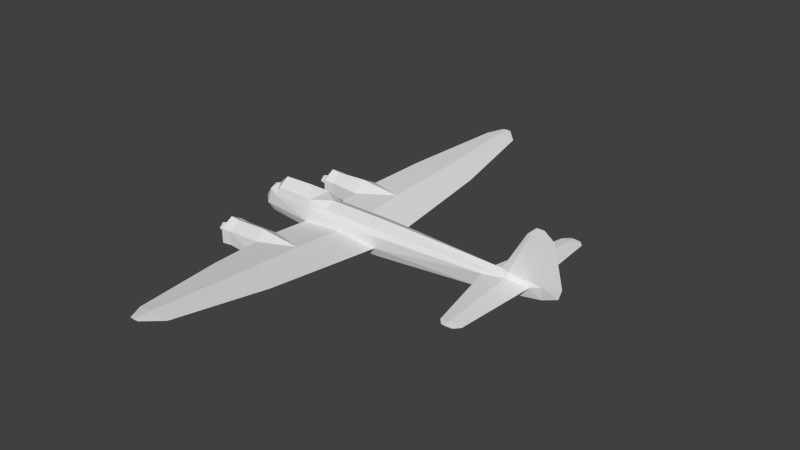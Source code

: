 # Source: ju88_l.blend  (saved by Blender 2.69.0; exported with 4.5.12 LTS)
import bpy
from mathutils import Matrix  # noqa: F401  (used for matrix-valued properties, if any)

bpy.ops.wm.read_factory_settings(use_empty=True)
scene = bpy.context.scene
scene.name = 'Scene'

# ---- collections
col_collection_1 = bpy.data.collections.new('Collection 1'); scene.collection.children.link(col_collection_1)

# ---- materials (node trees are filled in below, after node groups)
mat_material_texture = bpy.data.materials.new('Material Texture')
mat_material_texture.alpha_threshold = 0.0
mat_material_texture.use_transparent_shadow = False
mat_material_texture.roughness = 0.5
mat_material_texture.line_color = (0.0, 0.0, 0.0, 1.0)

# ---- material node trees

# ---- world
world_world = bpy.data.worlds.new('World'); scene.world = world_world
world_world.color = (0.05088, 0.05088, 0.05088)
world_world.use_sun_shadow = False
world_world.sun_shadow_jitter_overblur = 0.0
world_world.cycles.sampling_method = 'NONE'
world_world.cycles.sample_map_resolution = 256

# ---- meshes
me_cylinder = bpy.data.meshes.new('Cylinder')
me_cylinder.from_pydata([(-2.68, 3.072, 1.073e-07), (-3.19, 2.762, 1.788e-07), (-2.68, 2.762, -0.31), (-2.68, 2.452, 1.073e-07), (-2.68, 2.762, 0.31), (-3.11, 2.762, -0.1757), (-3.11, 2.586, 1.467e-07), (-3.11, 2.762, 0.1757), (-3.11, 2.937, 1.467e-07), (2.452, 2.762, 0.3176), (0.7985, 2.336, 0.1325), (-0.87, 2.181, 0.258), (0.8094, 2.762, 0.4615), (0.8201, 3.165, 0.2176), (-0.7433, 3.275, 0.3634), (-0.93, 3.333, -0.31), (-0.93, 2.19, -0.31), (-0.93, 2.762, -0.62), (0.8077, 2.368, -0.2194), (0.8077, 2.762, -0.4388), (0.8077, 3.156, -0.2194), (-0.93, 2.762, 0.62), (-2.17, 3.247, -0.28), (-2.17, 2.762, -0.56), (-2.17, 2.277, -0.28), (-2.17, 2.277, 0.28), (-2.17, 2.762, 0.56), (-2.17, 3.247, 0.28), (-2.68, 3.186, -0.245), (-2.68, 2.762, -0.49), (-2.68, 2.337, -0.245), (-2.68, 2.337, 0.245), (-2.68, 2.762, 0.49), (-2.68, 3.186, 0.245), (-2.58, 3.281, -0.3), (-2.58, 2.762, -0.6), (-2.58, 2.242, -0.3), (-2.58, 2.242, 0.3), (-2.58, 2.762, 0.6), (-2.58, 3.281, 0.3), (-2.68, -3.072, 1.073e-07), (-3.19, -2.762, 1.788e-07), (-2.68, -2.762, -0.31), (-2.68, -2.452, 1.073e-07), (-2.68, -2.762, 0.31), (-3.11, -2.762, -0.1757), (-3.11, -2.586, 1.467e-07), (-3.11, -2.762, 0.1757), (-3.11, -2.937, 1.467e-07), (2.452, -2.762, 0.3176), (0.7985, -2.336, 0.1325), (-0.87, -2.181, 0.258), (0.8094, -2.762, 0.4615), (0.8201, -3.165, 0.2176), (-0.7433, -3.275, 0.3634), (-0.93, -3.333, -0.31), (-0.93, -2.19, -0.31), (-0.93, -2.762, -0.62), (0.8077, -2.368, -0.2194), (0.8077, -2.762, -0.4388), (0.8077, -3.156, -0.2194), (-0.93, -2.762, 0.62), (-2.17, -3.247, -0.28), (-2.17, -2.762, -0.56), (-2.17, -2.277, -0.28), (-2.17, -2.277, 0.28), (-2.17, -2.762, 0.56), (-2.17, -3.247, 0.28), (-2.68, -3.186, -0.245), (-2.68, -2.762, -0.49), (-2.68, -2.337, -0.245), (-2.68, -2.337, 0.245), (-2.68, -2.762, 0.49), (-2.68, -3.186, 0.245), (-2.58, -3.281, -0.3), (-2.58, -2.762, -0.6), (-2.58, -2.242, -0.3), (-2.58, -2.242, 0.3), (-2.58, -2.762, 0.6), (-2.58, -3.281, 0.3), (-0.87, 0.62, 0.13), (2.57, 0.62, 0.13), (0.8318, 0.547, -0.02235), (2.296, 5.541, 0.5656), (0.9269, 5.541, 0.4456), (-0.4137, 5.541, 0.5656), (1.711, 9.345, 0.9052), (0.9051, 9.345, 0.8475), (0.3913, 9.345, 0.9052), (1.118, 9.993, 0.9629), (0.931, 9.993, 0.9466), (0.748, 9.993, 0.9629), (0.931, 9.993, 0.9793), (0.8318, 0.66, 0.2824), (0.9269, 5.541, 0.6856), (0.9051, 9.345, 0.9629), (-0.87, -0.62, 0.13), (2.57, -0.62, 0.13), (0.8318, -0.547, -0.02235), (2.296, -5.541, 0.5656), (0.9269, -5.541, 0.4456), (-0.4137, -5.541, 0.5656), (1.711, -9.345, 0.9052), (0.9051, -9.345, 0.8475), (0.3913, -9.345, 0.9052), (1.118, -9.993, 0.9629), (0.931, -9.993, 0.9466), (0.748, -9.993, 0.9629), (0.931, -9.993, 0.9793), (0.8318, -0.66, 0.2824), (0.9269, -5.541, 0.6856), (0.9051, -9.345, 0.9629), (7.152, 0.3749, 0.64), (8.921, 0.1557, 0.64), (8.018, 0.2899, 0.5608), (8.684, 3.52, 0.64), (8.19, 3.52, 0.6032), (7.844, 3.52, 0.64), (8.19, 3.74, 0.6595), (8.049, 3.74, 0.64), (8.489, 3.74, 0.64), (8.19, 3.74, 0.6205), (8.012, 0.2364, 0.7197), (8.19, 3.52, 0.6768), (7.152, -0.3749, 0.64), (8.921, -0.1557, 0.64), (8.018, -0.2899, 0.5608), (8.684, -3.52, 0.64), (8.19, -3.52, 0.6032), (7.844, -3.52, 0.64), (8.19, -3.74, 0.6595), (8.049, -3.74, 0.64), (8.19, -3.74, 0.6205), (8.489, -3.74, 0.64), (8.012, -0.2364, 0.7197), (8.19, -3.52, 0.6768), (-3.02, 0.0, -0.25), (-3.55, 0.0, 0.21), (-3.02, 0.29, 0.74), (-3.02, 0.0, 0.87), (-3.02, 0.49, 0.21), (-2.77, 0.0, 0.95), (-2.49, 0.5219, 0.65), (-0.68, 0.5661, 0.65), (-0.68, 0.49, 1.03), (-2.36, 0.0, 1.32), (-1.1, 0.0, 1.36), (-2.37, 0.44, 1.03), (-0.68, 0.0, 1.03), (-3.02, -0.29, 0.74), (-3.02, -0.49, 0.21), (-2.49, -0.5219, 0.65), (-0.68, -0.5661, 0.65), (-0.68, -0.49, 1.03), (-2.37, -0.44, 1.03), (9.33, 0.0, 0.26), (9.33, 0.0658, 0.7712), (-2.774, 0.3818, -0.2455), (-0.87, 0.514, -0.2226), (-0.45, 0.1839, -0.35), (0.05, 0.4667, 0.8279), (2.57, 0.5, -0.2226), (2.57, 0.0, 1.03), (2.57, 0.4667, 0.8279), (2.57, 0.6098, 0.6041), (7.16, 0.297, 0.05938), (7.72, 0.0, 0.91), (7.16, -0.297, 0.05938), (8.017, 0.09928, 0.8685), (0.05, 0.0, 1.03), (9.33, -0.0658, 0.7712), (-2.77, -0.3818, -0.09134), (-0.87, -0.5, -0.2226), (-0.87, 0.0, -0.35), (0.05, -0.4667, 0.8279), (2.57, -0.5, -0.2226), (2.57, 0.0, -0.35), (2.57, -0.4667, 0.8279), (2.57, -0.6098, 0.6041), (7.16, 0.0, -0.09), (8.017, -0.09928, 0.8685), (9.96, 1.531e-17, 0.51), (10.08, 3.98e-17, 0.91), (9.69, 1.378e-16, 2.51), (8.773, 0.04441, 2.51), (8.64, 1.378e-16, 2.51), (9.278, 1.568e-16, 2.82), (9.122, 0.01373, 2.82), (8.968, 1.568e-16, 2.82), (8.773, -0.04441, 2.51), (9.122, -0.01373, 2.82), (-2.24, 0.235, -0.7), (-0.72, 0.235, -0.7)], [], [(6, 3, 4, 7), (7, 4, 0, 8), (8, 0, 2, 5), (5, 2, 3, 6), (1, 6, 7), (1, 8, 5), (18, 19, 9), (20, 13, 9), (14, 13, 15), (23, 17, 16, 24), (29, 35, 36, 30), (30, 36, 37, 31), (24, 16, 11, 25), (31, 37, 38, 32), (33, 39, 34, 28), (39, 27, 22, 34), (38, 26, 27, 39), (37, 25, 26, 38), (36, 24, 25, 37), (28, 29, 30, 31, 32, 33), (34, 22, 23, 35), (10, 18, 9), (10, 11, 16), (25, 11, 21, 26), (1, 5, 6), (15, 13, 20), (1, 7, 8), (17, 15, 20, 19), (21, 12, 14), (27, 14, 15, 22), (11, 12, 21), (32, 38, 39, 33), (16, 17, 19, 18), (16, 18, 10), (26, 21, 14, 27), (28, 34, 35, 29), (19, 20, 9), (35, 23, 24, 36), (22, 15, 17, 23), (46, 47, 44, 43), (47, 48, 40, 44), (48, 45, 42, 40), (45, 46, 43, 42), (41, 47, 46), (41, 45, 48), (58, 49, 59), (60, 49, 53), (54, 55, 53), (63, 64, 56, 57), (69, 70, 76, 75), (70, 71, 77, 76), (64, 65, 51, 56), (71, 72, 78, 77), (73, 68, 74, 79), (79, 74, 62, 67), (78, 79, 67, 66), (77, 78, 66, 65), (76, 77, 65, 64), (68, 73, 72, 71, 70, 69), (74, 75, 63, 62), (50, 49, 58), (50, 56, 51), (65, 66, 61, 51), (41, 46, 45), (55, 60, 53), (41, 48, 47), (57, 59, 60, 55), (61, 54, 52), (67, 62, 55, 54), (51, 61, 52), (72, 73, 79, 78), (56, 58, 59, 57), (56, 50, 58), (66, 67, 54, 61), (68, 69, 75, 74), (59, 49, 60), (75, 76, 64, 63), (62, 63, 57, 55), (83, 84, 86), (84, 85, 88), (86, 90, 89), (86, 87, 90), (87, 88, 90), (90, 88, 91), (92, 86, 89), (86, 84, 87), (88, 87, 84), (88, 95, 92), (88, 94, 95), (86, 94, 83), (89, 90, 91, 92), (85, 94, 88), (94, 86, 95), (95, 86, 92), (88, 92, 91), (99, 102, 100), (100, 104, 101), (102, 105, 106), (102, 106, 103), (103, 106, 104), (106, 107, 104), (108, 105, 102), (102, 103, 100), (104, 100, 103), (104, 108, 111), (104, 111, 110), (102, 99, 110), (105, 108, 107, 106), (101, 104, 110), (110, 111, 102), (111, 108, 102), (104, 107, 108), (138, 142, 140), (142, 138, 141), (126, 128, 124), (115, 121, 120), (115, 116, 121), (116, 117, 121), (133, 130, 131, 132), (144, 169, 160), (169, 162, 163, 160), (158, 161, 159), (122, 166, 168), (169, 174, 177, 162), (148, 153, 169), (184, 185, 188), (156, 168, 184), (189, 190, 188), (185, 189, 188), (172, 159, 176, 175), (132, 131, 129), (117, 123, 118), (114, 112, 116), (124, 129, 135), (118, 115, 120), (121, 117, 119), (123, 115, 118), (117, 118, 119), (116, 112, 117), (135, 130, 127), (130, 133, 127), (112, 123, 117), (129, 131, 130), (127, 133, 132), (122, 168, 156), (122, 156, 113), (113, 156, 155), (122, 113, 123), (123, 113, 115), (186, 184, 187), (163, 122, 112, 164), (162, 166, 122, 163), (134, 125, 170), (153, 174, 169), (113, 155, 114), (181, 156, 182), (181, 155, 156), (181, 182, 170), (134, 180, 166), (177, 178, 124, 134), (134, 170, 180), (187, 184, 188), (186, 190, 189), (183, 156, 184), (148, 169, 144), (140, 136, 137), (151, 141, 149), (143, 144, 160), (152, 174, 153), (120, 121, 119, 118), (142, 147, 143), (153, 154, 152), (173, 192, 159), (149, 150, 151), (153, 146, 154), (172, 173, 159), (145, 141, 154), (139, 141, 138), (145, 146, 147), (140, 137, 138), (147, 144, 143), (154, 151, 152), (139, 149, 141), (140, 158, 157), (146, 144, 147), (186, 188, 190), (157, 136, 140), (192, 191, 157, 158), (173, 136, 191, 192), (141, 151, 154), (146, 145, 154), (146, 153, 148), (149, 137, 150), (146, 148, 144), (139, 138, 137), (128, 129, 124), (128, 132, 129), (127, 132, 128), (112, 122, 123), (129, 130, 135), (165, 155, 179), (189, 185, 166), (180, 189, 166), (184, 166, 185), (168, 166, 184), (113, 114, 116), (113, 116, 115), (124, 135, 134), (192, 158, 159), (161, 165, 179, 176), (162, 177, 134, 166), (186, 187, 188), (182, 156, 183), (183, 189, 170), (189, 180, 170), (182, 183, 170), (171, 150, 136), (112, 114, 165), (124, 167, 126), (143, 160, 163, 164), (191, 136, 157), (150, 171, 172), (171, 136, 173, 172), (159, 161, 176), (183, 186, 189), (183, 184, 186), (167, 179, 155), (165, 114, 155), (125, 126, 155), (152, 178, 177, 174), (125, 155, 170), (181, 170, 155), (167, 155, 126), (175, 176, 179, 167), (149, 139, 137), (147, 142, 141), (150, 137, 136), (145, 147, 141), (125, 127, 128), (135, 127, 125), (125, 128, 126), (134, 135, 125), (83, 9, 84), (9, 93, 81), (12, 9, 94), (94, 9, 83), (84, 9, 13), (12, 93, 9), (94, 85, 14), (80, 93, 11), (12, 11, 93), (84, 13, 85), (9, 82, 10), (13, 14, 85), (10, 80, 11), (82, 80, 10), (81, 82, 9), (12, 94, 14), (99, 100, 49), (49, 97, 109), (52, 110, 49), (110, 99, 49), (100, 53, 49), (52, 49, 109), (110, 54, 101), (96, 51, 109), (52, 109, 51), (100, 101, 53), (49, 50, 98), (53, 101, 54), (50, 51, 96), (98, 50, 96), (97, 49, 98), (52, 54, 110), (172, 96, 150), (158, 140, 80), (140, 142, 80), (150, 96, 151), (178, 152, 109), (178, 97, 124), (98, 96, 172), (98, 172, 175), (81, 112, 165), (81, 165, 161), (164, 112, 81), (161, 82, 81), (175, 97, 98), (80, 143, 93), (97, 175, 167), (164, 81, 93), (151, 96, 152), (124, 97, 167), (164, 93, 143), (178, 109, 97), (142, 143, 80), (82, 161, 158), (82, 158, 80), (96, 109, 152)])
_uv = me_cylinder.uv_layers.new(name='UVMap')
_uv.uv.foreach_set('vector', [0.8969, 0.8258, 0.9168, 0.8258, 0.9168, 0.8401, 0.8969, 0.8339, 0.8969, 0.8339, 0.9168, 0.8401, 0.9168, 0.8258, 0.8969, 0.8258, 0.8969, 0.8258, 0.9168, 0.8258, 0.9168, 0.8114, 0.8969, 0.8176, 0.8969, 0.8176, 0.9168, 0.8114, 0.9168, 0.8258, 0.8969, 0.8258, 0.8932, 0.8258, 0.8969, 0.8258, 0.8969, 0.8339, 0.8932, 0.8258, 0.8969, 0.8258, 0.8969, 0.8176, 0.9133, 0.6031, 0.9133, 0.5929, 0.9894, 0.6279, 0.9133, 0.566, 0.9138, 0.5457, 0.9894, 0.5411, 0.8414, 0.539, 0.9138, 0.5457, 0.8328, 0.5702, 0.7753, 0.5873, 0.8328, 0.5845, 0.8328, 0.5989, 0.7753, 0.6003, 0.7322, 0.5905, 0.7368, 0.5854, 0.7368, 0.5993, 0.7322, 0.6019, 0.7322, 0.6019, 0.7368, 0.5993, 0.7368, 0.6271, 0.7322, 0.6246, 0.7753, 0.6003, 0.8328, 0.5989, 0.8356, 0.6252, 0.7753, 0.6262, 0.7322, 0.6246, 0.7368, 0.6271, 0.7368, 0.641, 0.7322, 0.6359, 0.7322, 0.5444, 0.7368, 0.5419, 0.7368, 0.5697, 0.7322, 0.5671, 0.7368, 0.5419, 0.7558, 0.5428, 0.7558, 0.5688, 0.7368, 0.5697, 0.7368, 0.528, 0.7558, 0.5299, 0.7558, 0.5428, 0.7368, 0.5419, 0.7368, 0.6271, 0.7558, 0.6262, 0.7558, 0.6392, 0.7368, 0.641, 0.7368, 0.5993, 0.7558, 0.6003, 0.7558, 0.6262, 0.7368, 0.6271, 0.9472, 0.8145, 0.9668, 0.8031, 0.9865, 0.8145, 0.9865, 0.8372, 0.9668, 0.8485, 0.9472, 0.8372, 0.7368, 0.5697, 0.7558, 0.5688, 0.7558, 0.5817, 0.7368, 0.5836, 0.9128, 0.6194, 0.9133, 0.6031, 0.9894, 0.6279, 0.9128, 0.6194, 0.8356, 0.6252, 0.8328, 0.5989, 0.7753, 0.6262, 0.8356, 0.6252, 0.8328, 0.6419, 0.7753, 0.6392, 0.8932, 0.8258, 0.8969, 0.8176, 0.8969, 0.8258, 0.8328, 0.5702, 0.9138, 0.5457, 0.9133, 0.566, 0.8932, 0.8258, 0.8969, 0.8339, 0.8969, 0.8258, 0.8328, 0.5845, 0.8328, 0.5702, 0.9133, 0.566, 0.9133, 0.5761, 0.8328, 0.5271, 0.9133, 0.5344, 0.8414, 0.539, 0.7753, 0.5428, 0.8414, 0.539, 0.8328, 0.5702, 0.7753, 0.5688, 0.8356, 0.6252, 0.9133, 0.6346, 0.8328, 0.6419, 0.7322, 0.5331, 0.7368, 0.528, 0.7368, 0.5419, 0.7322, 0.5444, 0.8328, 0.5989, 0.8328, 0.5845, 0.9133, 0.5929, 0.9133, 0.6031, 0.8328, 0.5989, 0.9133, 0.6031, 0.9128, 0.6194, 0.7753, 0.5299, 0.8328, 0.5271, 0.8414, 0.539, 0.7753, 0.5428, 0.7322, 0.5671, 0.7368, 0.5697, 0.7368, 0.5836, 0.7322, 0.5785, 0.9133, 0.5761, 0.9133, 0.566, 0.9894, 0.5411, 0.7368, 0.5854, 0.7558, 0.5873, 0.7558, 0.6003, 0.7368, 0.5993, 0.7753, 0.5688, 0.8328, 0.5702, 0.8328, 0.5845, 0.7753, 0.5817, 0.8969, 0.8258, 0.8969, 0.8339, 0.9168, 0.8401, 0.9168, 0.8258, 0.8969, 0.8339, 0.8969, 0.8258, 0.9168, 0.8258, 0.9168, 0.8401, 0.8969, 0.8258, 0.8969, 0.8176, 0.9168, 0.8114, 0.9168, 0.8258, 0.8969, 0.8176, 0.8969, 0.8258, 0.9168, 0.8258, 0.9168, 0.8114, 0.8932, 0.8258, 0.8969, 0.8339, 0.8969, 0.8258, 0.8932, 0.8258, 0.8969, 0.8176, 0.8969, 0.8258, 0.4787, 0.6031, 0.4025, 0.6279, 0.4787, 0.5929, 0.4787, 0.566, 0.4025, 0.5411, 0.4781, 0.5457, 0.5505, 0.539, 0.5592, 0.5702, 0.4781, 0.5457, 0.6166, 0.5873, 0.6166, 0.6003, 0.5592, 0.5989, 0.5592, 0.5845, 0.6597, 0.5905, 0.6597, 0.6019, 0.6551, 0.5993, 0.6551, 0.5854, 0.6597, 0.6019, 0.6597, 0.6246, 0.6551, 0.6271, 0.6551, 0.5993, 0.6166, 0.6003, 0.6166, 0.6262, 0.5564, 0.6252, 0.5592, 0.5989, 0.6597, 0.6246, 0.6597, 0.6359, 0.6551, 0.641, 0.6551, 0.6271, 0.6597, 0.5444, 0.6597, 0.5671, 0.6551, 0.5697, 0.6551, 0.5419, 0.6551, 0.5419, 0.6551, 0.5697, 0.6361, 0.5688, 0.6361, 0.5428, 0.6551, 0.528, 0.6551, 0.5419, 0.6361, 0.5428, 0.6361, 0.5299, 0.6551, 0.6271, 0.6551, 0.641, 0.6361, 0.6392, 0.6361, 0.6262, 0.6551, 0.5993, 0.6551, 0.6271, 0.6361, 0.6262, 0.6361, 0.6003, 0.9472, 0.8145, 0.9472, 0.8372, 0.9668, 0.8485, 0.9865, 0.8372, 0.9865, 0.8145, 0.9668, 0.8031, 0.6551, 0.5697, 0.6551, 0.5836, 0.6361, 0.5817, 0.6361, 0.5688, 0.4791, 0.6194, 0.4025, 0.6279, 0.4787, 0.6031, 0.4791, 0.6194, 0.5592, 0.5989, 0.5564, 0.6252, 0.6166, 0.6262, 0.6166, 0.6392, 0.5592, 0.6419, 0.5564, 0.6252, 0.8932, 0.8258, 0.8969, 0.8258, 0.8969, 0.8176, 0.5592, 0.5702, 0.4787, 0.566, 0.4781, 0.5457, 0.8932, 0.8258, 0.8969, 0.8258, 0.8969, 0.8339, 0.5592, 0.5845, 0.4787, 0.5761, 0.4787, 0.566, 0.5592, 0.5702, 0.5592, 0.5271, 0.5505, 0.539, 0.4786, 0.5344, 0.6166, 0.5428, 0.6166, 0.5688, 0.5592, 0.5702, 0.5505, 0.539, 0.5564, 0.6252, 0.5592, 0.6419, 0.4786, 0.6346, 0.6597, 0.5331, 0.6597, 0.5444, 0.6551, 0.5419, 0.6551, 0.528, 0.5592, 0.5989, 0.4787, 0.6031, 0.4787, 0.5929, 0.5592, 0.5845, 0.5592, 0.5989, 0.4791, 0.6194, 0.4787, 0.6031, 0.6166, 0.5299, 0.6166, 0.5428, 0.5505, 0.539, 0.5592, 0.5271, 0.6597, 0.5671, 0.6597, 0.5785, 0.6551, 0.5836, 0.6551, 0.5697, 0.4787, 0.5761, 0.4025, 0.5411, 0.4787, 0.566, 0.6551, 0.5854, 0.6551, 0.5993, 0.6361, 0.6003, 0.6361, 0.5873, 0.6166, 0.5688, 0.6166, 0.5817, 0.5592, 0.5845, 0.5592, 0.5702, 0.7566, 0.1561, 0.7566, 0.0927, 0.9329, 0.129, 0.7566, 0.0927, 0.7566, 0.0306, 0.9329, 0.06788, 0.9329, 0.129, 0.9629, 0.09289, 0.9629, 0.1015, 0.9329, 0.129, 0.9329, 0.09169, 0.9629, 0.09289, 0.9329, 0.09169, 0.9329, 0.06788, 0.9629, 0.09289, 0.9629, 0.09289, 0.9329, 0.06788, 0.9629, 0.08441, 0.9629, 0.2648, 0.9329, 0.2287, 0.9629, 0.2561, 0.9329, 0.129, 0.7566, 0.0927, 0.9329, 0.09169, 0.9329, 0.06788, 0.9329, 0.09169, 0.7566, 0.0927, 0.9329, 0.2898, 0.9329, 0.266, 0.9629, 0.2648, 0.9329, 0.2898, 0.7566, 0.265, 0.9329, 0.266, 0.9329, 0.2287, 0.7566, 0.265, 0.7566, 0.2016, 0.9629, 0.2561, 0.9629, 0.2648, 0.9629, 0.2733, 0.9629, 0.2648, 0.7566, 0.3271, 0.7566, 0.265, 0.9329, 0.2898, 0.7566, 0.265, 0.9329, 0.2287, 0.9329, 0.266, 0.9329, 0.266, 0.9329, 0.2287, 0.9629, 0.2648, 0.9329, 0.2898, 0.9629, 0.2648, 0.9629, 0.2733, 0.2434, 0.1561, 0.06713, 0.129, 0.2434, 0.0927, 0.2434, 0.0927, 0.06713, 0.06788, 0.2434, 0.0306, 0.06713, 0.129, 0.03714, 0.1015, 0.03714, 0.09289, 0.06713, 0.129, 0.03714, 0.09289, 0.06713, 0.09169, 0.06713, 0.09169, 0.03714, 0.09289, 0.06713, 0.06788, 0.03714, 0.09289, 0.03714, 0.08441, 0.06713, 0.06788, 0.03714, 0.2648, 0.03714, 0.2561, 0.06713, 0.2287, 0.06713, 0.129, 0.06713, 0.09169, 0.2434, 0.0927, 0.06713, 0.06788, 0.2434, 0.0927, 0.06713, 0.09169, 0.06713, 0.2898, 0.03714, 0.2648, 0.06713, 0.266, 0.06713, 0.2898, 0.06713, 0.266, 0.2434, 0.265, 0.06713, 0.2287, 0.2434, 0.2016, 0.2434, 0.265, 0.03714, 0.2561, 0.03714, 0.2648, 0.03714, 0.2733, 0.03714, 0.2648, 0.2434, 0.3271, 0.06713, 0.2898, 0.2434, 0.265, 0.2434, 0.265, 0.06713, 0.266, 0.06713, 0.2287, 0.06713, 0.266, 0.03714, 0.2648, 0.06713, 0.2287, 0.06713, 0.2898, 0.03714, 0.2733, 0.03714, 0.2648, 0.3834, 0.7602, 0.4079, 0.7644, 0.3834, 0.7848, 0.4079, 0.7644, 0.3834, 0.7602, 0.395, 0.7505, 0.8059, 0.416, 0.9555, 0.408, 0.8098, 0.4561, 0.6294, 0.3852, 0.6192, 0.408, 0.6192, 0.3942, 0.6294, 0.3852, 0.6294, 0.408, 0.6192, 0.408, 0.6294, 0.408, 0.6294, 0.4241, 0.6192, 0.408, 0.03338, 0.3944, 0.03338, 0.4082, 0.03338, 0.4148, 0.03338, 0.4082, 0.4918, 0.7468, 0.5256, 0.7468, 0.5256, 0.7561, 0.5256, 0.7468, 0.6423, 0.7468, 0.6423, 0.7561, 0.5256, 0.7561, 0.483, 0.8048, 0.6423, 0.8048, 0.5024, 0.8107, 0.8944, 0.7612, 0.8808, 0.7523, 0.8946, 0.7543, 0.5256, 0.907, 0.5256, 0.8977, 0.6423, 0.8977, 0.6423, 0.907, 0.4918, 0.907, 0.4918, 0.907, 0.5256, 0.907, 0.9296, 0.6782, 0.9235, 0.6782, 0.9387, 0.6639, 0.9554, 0.7588, 0.8946, 0.7543, 0.9296, 0.6782, 0.9296, 0.9756, 0.9458, 0.99, 0.9387, 0.99, 0.9235, 0.9756, 0.9296, 0.9756, 0.9387, 0.99, 0.483, 0.849, 0.5024, 0.8431, 0.6423, 0.8431, 0.6423, 0.849, 0.9657, 0.408, 0.9657, 0.4146, 0.9555, 0.4241, 0.3697, 0.4243, 0.3697, 0.4082, 0.3798, 0.4082, 0.779, 0.416, 0.7751, 0.4561, 0.6294, 0.408, 0.1892, 0.4563, 0.04357, 0.4243, 0.04357, 0.4082, 0.3798, 0.4082, 0.3697, 0.3854, 0.3798, 0.3944, 0.6192, 0.408, 0.6294, 0.4241, 0.6192, 0.4146, 0.3697, 0.4082, 0.3697, 0.3854, 0.3798, 0.4082, 0.3697, 0.4243, 0.3798, 0.4082, 0.3798, 0.4148, 0.6294, 0.408, 0.7751, 0.4561, 0.6294, 0.4241, 0.04357, 0.4082, 0.03338, 0.4082, 0.04357, 0.3854, 0.03338, 0.4082, 0.03338, 0.3944, 0.04357, 0.3854, 0.224, 0.4563, 0.3697, 0.4082, 0.3697, 0.4243, 0.04357, 0.4243, 0.03338, 0.4148, 0.03338, 0.4082, 0.9555, 0.3852, 0.9657, 0.3942, 0.9657, 0.408, 0.8944, 0.7612, 0.8946, 0.7543, 0.9554, 0.7588, 0.8944, 0.7612, 0.9554, 0.7588, 0.9365, 0.7648, 0.9365, 0.7648, 0.9554, 0.7588, 0.9554, 0.7824, 0.2176, 0.4165, 0.2138, 0.3744, 0.3697, 0.4082, 0.3697, 0.4082, 0.2138, 0.3744, 0.3697, 0.3854, 0.953, 0.6639, 0.9296, 0.6782, 0.9458, 0.6639, 0.6423, 0.7561, 0.8944, 0.7612, 0.8546, 0.7648, 0.6423, 0.7665, 0.6423, 0.7468, 0.8808, 0.7523, 0.8944, 0.7612, 0.6423, 0.7561, 0.8944, 0.8927, 0.9365, 0.889, 0.9554, 0.8951, 0.4918, 0.907, 0.5256, 0.8977, 0.5256, 0.907, 0.9365, 0.7648, 0.9554, 0.7824, 0.8947, 0.7685, 0.9846, 0.7709, 0.9554, 0.7588, 0.9902, 0.7523, 0.9846, 0.7709, 0.9554, 0.7824, 0.9554, 0.7588, 0.9846, 0.883, 0.9902, 0.9015, 0.9554, 0.8951, 0.8944, 0.8927, 0.8946, 0.8996, 0.8808, 0.9015, 0.6423, 0.8977, 0.6423, 0.8873, 0.8546, 0.889, 0.8944, 0.8927, 0.8944, 0.8927, 0.9554, 0.8951, 0.8946, 0.8996, 0.9458, 0.6639, 0.9296, 0.6782, 0.9387, 0.6639, 0.953, 0.99, 0.9458, 0.99, 0.9296, 0.9756, 0.9721, 0.6782, 0.9554, 0.7588, 0.9296, 0.6782, 0.4918, 0.7468, 0.5256, 0.7468, 0.4918, 0.7468, 0.03398, 0.5915, 0.01267, 0.5688, 0.03398, 0.5688, 0.4079, 0.8894, 0.395, 0.9033, 0.3834, 0.8936, 0.4918, 0.7644, 0.4918, 0.7468, 0.5256, 0.7561, 0.4918, 0.8894, 0.5256, 0.8977, 0.4918, 0.907, 0.3798, 0.3944, 0.3798, 0.4082, 0.3798, 0.4148, 0.3798, 0.4082, 0.09783, 0.5927, 0.1034, 0.5889, 0.1817, 0.5948, 0.1817, 0.5459, 0.1034, 0.5482, 0.1817, 0.5423, 0.483, 0.8431, 0.4899, 0.8269, 0.5024, 0.8431, 0.3834, 0.8936, 0.3834, 0.8691, 0.4079, 0.8894, 0.1817, 0.5459, 0.1622, 0.5686, 0.1034, 0.5482, 0.483, 0.849, 0.483, 0.8431, 0.5024, 0.8431, 0.1039, 0.5686, 0.08486, 0.5686, 0.1034, 0.5482, 0.3834, 0.7542, 0.395, 0.7505, 0.3834, 0.7602, 0.1039, 0.5686, 0.1622, 0.5686, 0.1034, 0.5889, 0.03398, 0.5915, 0.03398, 0.5688, 0.05853, 0.5822, 0.1034, 0.5889, 0.1817, 0.5913, 0.1817, 0.5948, 0.1034, 0.5482, 0.09783, 0.5444, 0.1817, 0.5423, 0.3834, 0.8996, 0.3834, 0.8936, 0.395, 0.9033, 0.3834, 0.7848, 0.483, 0.8048, 0.3948, 0.8059, 0.1622, 0.5686, 0.1817, 0.5913, 0.1034, 0.5889, 0.953, 0.99, 0.9387, 0.99, 0.9458, 0.99, 0.3948, 0.8059, 0.3834, 0.8061, 0.3834, 0.7848, 0.4899, 0.8269, 0.4195, 0.8269, 0.3948, 0.8059, 0.483, 0.8048, 0.483, 0.8431, 0.3834, 0.8478, 0.4195, 0.8269, 0.4899, 0.8269, 0.08486, 0.5686, 0.09783, 0.5444, 0.1034, 0.5482, 0.1622, 0.5686, 0.1039, 0.5686, 0.1034, 0.5482, 0.1622, 0.5686, 0.1817, 0.5459, 0.1817, 0.5686, 0.05853, 0.5553, 0.03398, 0.5688, 0.03398, 0.5461, 0.1622, 0.5686, 0.1817, 0.5686, 0.1817, 0.5913, 0.06455, 0.5688, 0.05853, 0.5822, 0.03398, 0.5688, 0.9555, 0.408, 0.9555, 0.4241, 0.8098, 0.4561, 0.9555, 0.408, 0.9657, 0.408, 0.9555, 0.4241, 0.9555, 0.3852, 0.9657, 0.408, 0.9555, 0.408, 0.224, 0.4563, 0.2176, 0.4165, 0.3697, 0.4082, 0.04357, 0.4243, 0.03338, 0.4082, 0.04357, 0.4082, 0.8549, 0.7917, 0.9554, 0.7824, 0.8549, 0.7987, 0.9296, 0.9756, 0.9235, 0.9756, 0.8808, 0.9015, 0.8946, 0.8996, 0.9296, 0.9756, 0.8808, 0.9015, 0.9296, 0.6782, 0.8808, 0.7523, 0.9235, 0.6782, 0.8946, 0.7543, 0.8808, 0.7523, 0.9296, 0.6782, 0.7852, 0.3742, 0.779, 0.416, 0.6294, 0.408, 0.7852, 0.3742, 0.6294, 0.408, 0.6294, 0.3852, 0.1892, 0.4563, 0.04357, 0.4082, 0.1957, 0.4165, 0.4899, 0.8269, 0.483, 0.8048, 0.5024, 0.8107, 0.6423, 0.8048, 0.8549, 0.7917, 0.8549, 0.7987, 0.6423, 0.8107, 0.6423, 0.907, 0.6423, 0.8977, 0.8944, 0.8927, 0.8808, 0.9015, 0.953, 0.6639, 0.9458, 0.6639, 0.9387, 0.6639, 0.9902, 0.7523, 0.9554, 0.7588, 0.9721, 0.6782, 0.9721, 0.9756, 0.9296, 0.9756, 0.9554, 0.8951, 0.9296, 0.9756, 0.8946, 0.8996, 0.9554, 0.8951, 0.9902, 0.9015, 0.9721, 0.9756, 0.9554, 0.8951, 0.395, 0.8551, 0.3834, 0.8691, 0.3834, 0.8478, 0.8546, 0.7648, 0.8947, 0.7685, 0.8549, 0.7917, 0.8546, 0.889, 0.8549, 0.8621, 0.8947, 0.8853, 0.4918, 0.7644, 0.5256, 0.7561, 0.6423, 0.7561, 0.6423, 0.7665, 0.4195, 0.8269, 0.3834, 0.8061, 0.3948, 0.8059, 0.3834, 0.8691, 0.395, 0.8551, 0.483, 0.849, 0.395, 0.8551, 0.3834, 0.8478, 0.483, 0.8431, 0.483, 0.849, 0.5024, 0.8107, 0.6423, 0.8048, 0.6423, 0.8107, 0.9721, 0.9756, 0.953, 0.99, 0.9296, 0.9756, 0.9721, 0.6782, 0.9296, 0.6782, 0.953, 0.6639, 0.8549, 0.8621, 0.8549, 0.8552, 0.9554, 0.8714, 0.8549, 0.7917, 0.8947, 0.7685, 0.9554, 0.7824, 0.9365, 0.889, 0.8947, 0.8853, 0.9554, 0.8714, 0.4918, 0.8894, 0.6423, 0.8873, 0.6423, 0.8977, 0.5256, 0.8977, 0.9365, 0.889, 0.9554, 0.8714, 0.9554, 0.8951, 0.9846, 0.883, 0.9554, 0.8951, 0.9554, 0.8714, 0.8549, 0.8621, 0.9554, 0.8714, 0.8947, 0.8853, 0.6423, 0.849, 0.6423, 0.8431, 0.8549, 0.8552, 0.8549, 0.8621, 0.05853, 0.5553, 0.06455, 0.5688, 0.03398, 0.5688, 0.1034, 0.5889, 0.09783, 0.5927, 0.08486, 0.5686, 0.03398, 0.5461, 0.03398, 0.5688, 0.01267, 0.5688, 0.1039, 0.5686, 0.1034, 0.5889, 0.08486, 0.5686, 0.7996, 0.3742, 0.9555, 0.3852, 0.9555, 0.408, 0.04357, 0.4082, 0.04357, 0.3854, 0.1994, 0.3744, 0.7996, 0.3742, 0.9555, 0.408, 0.8059, 0.416, 0.1957, 0.4165, 0.04357, 0.4082, 0.1994, 0.3744, 0.7566, 0.1561, 0.6279, 0.1633, 0.7566, 0.0927, 0.6279, 0.1944, 0.5306, 0.2694, 0.5287, 0.1889, 0.6279, 0.2704, 0.6279, 0.1944, 0.7566, 0.265, 0.7566, 0.265, 0.6279, 0.1944, 0.7566, 0.2016, 0.7566, 0.0927, 0.6279, 0.1633, 0.6466, 0.08775, 0.6279, 0.2704, 0.5306, 0.2694, 0.6279, 0.1944, 0.7566, 0.265, 0.7566, 0.3271, 0.6517, 0.3423, 0.5287, 0.3482, 0.5306, 0.2694, 0.601, 0.3482, 0.6279, 0.2704, 0.601, 0.3482, 0.5306, 0.2694, 0.7566, 0.0927, 0.6466, 0.08775, 0.7566, 0.0306, 0.6279, 0.1633, 0.5253, 0.08829, 0.6082, 0.08675, 0.6466, 0.08775, 0.6517, 0.01533, 0.7566, 0.0306, 0.6082, 0.08675, 0.5287, 0.009464, 0.601, 0.009464, 0.5253, 0.08829, 0.5287, 0.009464, 0.6082, 0.08675, 0.5287, 0.1688, 0.5253, 0.08829, 0.6279, 0.1633, 0.6279, 0.2704, 0.7566, 0.265, 0.6517, 0.3423, 0.2434, 0.1561, 0.2434, 0.0927, 0.3721, 0.1633, 0.3721, 0.1944, 0.4713, 0.1889, 0.4694, 0.2694, 0.3721, 0.2704, 0.2434, 0.265, 0.3721, 0.1944, 0.2434, 0.265, 0.2434, 0.2016, 0.3721, 0.1944, 0.2434, 0.0927, 0.3534, 0.08775, 0.3721, 0.1633, 0.3721, 0.2704, 0.3721, 0.1944, 0.4694, 0.2694, 0.2434, 0.265, 0.3483, 0.3424, 0.2434, 0.3271, 0.4713, 0.3482, 0.399, 0.3482, 0.4694, 0.2694, 0.3721, 0.2704, 0.4694, 0.2694, 0.399, 0.3482, 0.2434, 0.0927, 0.2434, 0.0306, 0.3534, 0.08775, 0.3721, 0.1633, 0.3918, 0.08675, 0.4747, 0.08829, 0.3534, 0.08775, 0.2434, 0.0306, 0.3483, 0.01533, 0.3918, 0.08675, 0.399, 0.009464, 0.4713, 0.009464, 0.4747, 0.08829, 0.3918, 0.08675, 0.4713, 0.009464, 0.4713, 0.1688, 0.3721, 0.1633, 0.4747, 0.08829, 0.3721, 0.2704, 0.3483, 0.3424, 0.2434, 0.265, 0.483, 0.849, 0.483, 0.8654, 0.3834, 0.8691, 0.483, 0.8048, 0.3834, 0.7848, 0.483, 0.7885, 0.3834, 0.7848, 0.4079, 0.7644, 0.483, 0.7885, 0.3834, 0.8691, 0.483, 0.8654, 0.4079, 0.8894, 0.6423, 0.8873, 0.4918, 0.8894, 0.5618, 0.8724, 0.6423, 0.8873, 0.6423, 0.8654, 0.8546, 0.889, 0.5618, 0.8583, 0.483, 0.8654, 0.483, 0.849, 0.5618, 0.8583, 0.483, 0.849, 0.6423, 0.849, 0.6423, 0.7885, 0.8546, 0.7648, 0.8549, 0.7917, 0.6423, 0.7885, 0.8549, 0.7917, 0.6423, 0.8048, 0.6423, 0.7665, 0.8546, 0.7648, 0.6423, 0.7885, 0.6423, 0.8048, 0.5618, 0.7955, 0.6423, 0.7885, 0.6423, 0.849, 0.6423, 0.8654, 0.5618, 0.8583, 0.483, 0.7885, 0.4918, 0.7644, 0.5618, 0.7814, 0.6423, 0.8654, 0.6423, 0.849, 0.8549, 0.8621, 0.6423, 0.7665, 0.6423, 0.7885, 0.5618, 0.7814, 0.4079, 0.8894, 0.483, 0.8654, 0.4918, 0.8894, 0.8546, 0.889, 0.6423, 0.8654, 0.8549, 0.8621, 0.6423, 0.7665, 0.5618, 0.7814, 0.4918, 0.7644, 0.6423, 0.8873, 0.5618, 0.8724, 0.6423, 0.8654, 0.4079, 0.7644, 0.4918, 0.7644, 0.483, 0.7885, 0.5618, 0.7955, 0.6423, 0.8048, 0.483, 0.8048, 0.5618, 0.7955, 0.483, 0.8048, 0.483, 0.7885, 0.483, 0.8654, 0.5618, 0.8724, 0.4918, 0.8894])
me_cylinder.materials.append(mat_material_texture)
me_cylinder.use_remesh_preserve_volume = False
me_cylinder.use_remesh_preserve_attributes = False
me_cylinder.use_mirror_vertex_groups = False
me_cylinder.update()

# ---- objects
ob_fuselage = bpy.data.objects.new('Fuselage', me_cylinder)

# ---- transforms, parenting, visibility, modifiers, constraints
ob_fuselage.location = (0.0, 0.0, 0.0)
ob_fuselage.lineart.crease_threshold = 0.0

# ---- collection membership
col_collection_1.objects.link(ob_fuselage)

# ---- scene / render settings (as saved in the file)
scene.frame_start = 1; scene.frame_end = 250; scene.frame_set(1)
scene.render.engine = 'BLENDER_EEVEE_NEXT'
scene.render.resolution_percentage = 50
scene.render.dither_intensity = 0.0
scene.cycles.use_denoising = False
scene.cycles.samples = 10
scene.cycles.sampling_pattern = 'TABULATED_SOBOL'
scene.cycles.light_sampling_threshold = 0.0
scene.cycles.use_adaptive_sampling = False
scene.cycles.use_light_tree = False
scene.cycles.blur_glossy = 0.0
scene.cycles.volume_bounces = 1
scene.cycles.pixel_filter_type = 'GAUSSIAN'
scene.cycles.sample_clamp_indirect = 0.0
scene.view_settings.view_transform = 'Standard'
bpy.context.view_layer.update()

# ---- added for rendering (the .blend has no active camera and no usable light): camera, sun
cam_auto = bpy.data.cameras.new('AutoCamera')
cam_auto.lens = 50.0
cam_auto.sensor_width = 36.0
cam_auto.clip_end = 1000.0
ob_auto_camera = bpy.data.objects.new('AutoCamera', cam_auto)
scene.collection.objects.link(ob_auto_camera)
ob_auto_camera.location = (25.8829, -27.1415, 19.1543)
ob_auto_camera.rotation_euler = (1.09748, -7.21219e-08, 0.694738)
scene.camera = ob_auto_camera
light_auto_sun = bpy.data.lights.new('AutoSun', 'SUN')
light_auto_sun.energy = 3.0
light_auto_sun.angle = 0.0523599
ob_auto_sun = bpy.data.objects.new('AutoSun', light_auto_sun)
scene.collection.objects.link(ob_auto_sun)
ob_auto_sun.rotation_euler = (0.872665, 0.174533, 0.523599)
bpy.context.view_layer.update()
